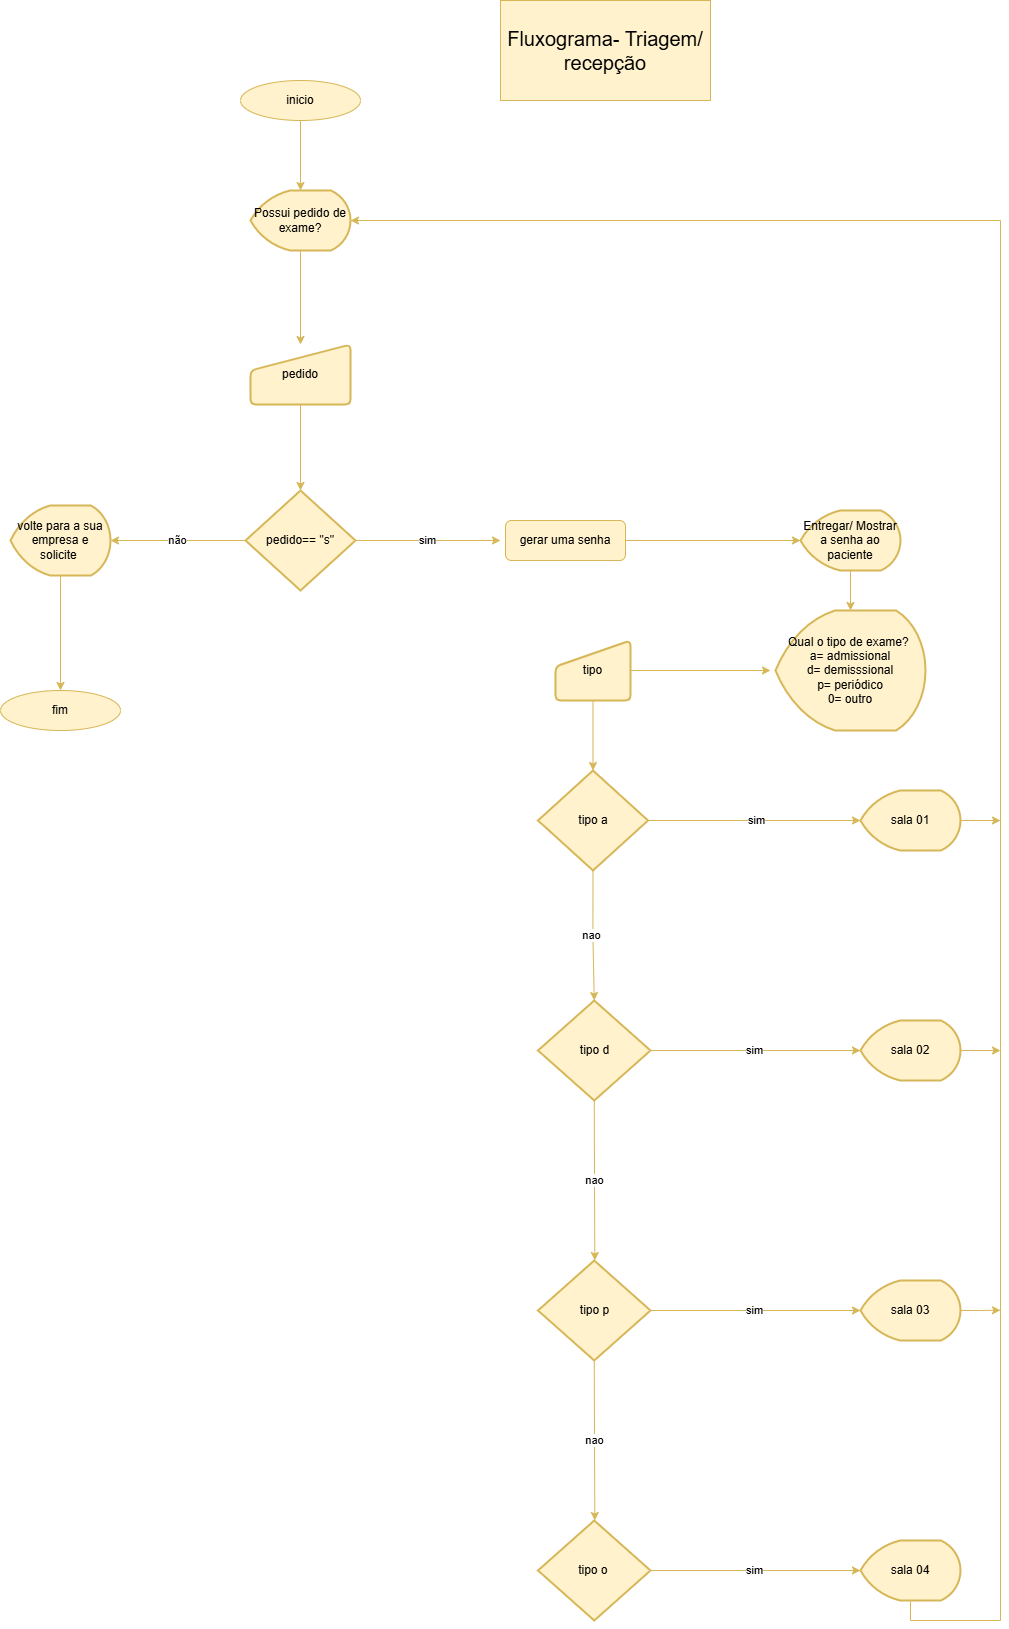

The diagram above was exported from draw.io. Its source (the exported page's mxGraphModel, read from the mxfile embedded in the PNG):
<mxGraphModel dx="4120" dy="2248" grid="1" gridSize="10" guides="1" tooltips="1" connect="1" arrows="1" fold="1" page="1" pageScale="1" pageWidth="1169" pageHeight="827" math="0" shadow="0">
  <root>
    <mxCell id="0" />
    <mxCell id="1" parent="0" />
    <mxCell id="Mg7Bc2Fudg6xIb0ZqLQB-3" parent="1" style="text;html=1;whiteSpace=wrap;strokeColor=#d6b656;fillColor=#fff2cc;align=center;verticalAlign=middle;rounded=0;fontSize=20;" value="Fluxograma- Triagem/ recepção" vertex="1">
      <mxGeometry height="100" width="210" x="530" y="40" as="geometry" />
    </mxCell>
    <mxCell id="Mg7Bc2Fudg6xIb0ZqLQB-11" edge="1" parent="1" source="Mg7Bc2Fudg6xIb0ZqLQB-4" style="edgeStyle=orthogonalEdgeStyle;rounded=0;orthogonalLoop=1;jettySize=auto;html=1;exitX=0.5;exitY=1;exitDx=0;exitDy=0;fillColor=#fff2cc;strokeColor=#d6b656;" target="Mg7Bc2Fudg6xIb0ZqLQB-7">
      <mxGeometry relative="1" as="geometry" />
    </mxCell>
    <mxCell id="Mg7Bc2Fudg6xIb0ZqLQB-4" parent="1" style="ellipse;whiteSpace=wrap;html=1;fillColor=#fff2cc;strokeColor=#d6b656;" value="inicio" vertex="1">
      <mxGeometry height="40" width="120" x="270" y="120" as="geometry" />
    </mxCell>
    <mxCell id="Mg7Bc2Fudg6xIb0ZqLQB-5" parent="1" style="ellipse;whiteSpace=wrap;html=1;fillColor=#fff2cc;strokeColor=#d6b656;" value="fim" vertex="1">
      <mxGeometry height="40" width="120" x="30" y="730" as="geometry" />
    </mxCell>
    <mxCell id="Mg7Bc2Fudg6xIb0ZqLQB-6" parent="1" style="html=1;strokeWidth=2;shape=manualInput;whiteSpace=wrap;rounded=1;size=26;arcSize=11;fillColor=#fff2cc;strokeColor=#d6b656;" value="pedido" vertex="1">
      <mxGeometry height="60" width="100" x="280" y="384" as="geometry" />
    </mxCell>
    <mxCell id="Mg7Bc2Fudg6xIb0ZqLQB-12" edge="1" parent="1" source="Mg7Bc2Fudg6xIb0ZqLQB-7" style="edgeStyle=orthogonalEdgeStyle;rounded=0;orthogonalLoop=1;jettySize=auto;html=1;exitX=0.5;exitY=1;exitDx=0;exitDy=0;exitPerimeter=0;fillColor=#fff2cc;strokeColor=#d6b656;" target="Mg7Bc2Fudg6xIb0ZqLQB-6">
      <mxGeometry relative="1" as="geometry" />
    </mxCell>
    <mxCell id="Mg7Bc2Fudg6xIb0ZqLQB-7" parent="1" style="strokeWidth=2;html=1;shape=mxgraph.flowchart.display;whiteSpace=wrap;fillColor=#fff2cc;strokeColor=#d6b656;" value="Possui pedido de exame?" vertex="1">
      <mxGeometry height="60" width="100" x="280" y="230" as="geometry" />
    </mxCell>
    <mxCell id="Mg7Bc2Fudg6xIb0ZqLQB-14" edge="1" parent="1" source="Mg7Bc2Fudg6xIb0ZqLQB-8" style="edgeStyle=orthogonalEdgeStyle;rounded=0;orthogonalLoop=1;jettySize=auto;html=1;exitX=0;exitY=0.5;exitDx=0;exitDy=0;exitPerimeter=0;fillColor=#fff2cc;strokeColor=#d6b656;" target="Mg7Bc2Fudg6xIb0ZqLQB-9" value="não">
      <mxGeometry relative="1" as="geometry" />
    </mxCell>
    <mxCell id="Mg7Bc2Fudg6xIb0ZqLQB-16" edge="1" parent="1" source="Mg7Bc2Fudg6xIb0ZqLQB-8" style="edgeStyle=orthogonalEdgeStyle;rounded=0;orthogonalLoop=1;jettySize=auto;html=1;exitX=1;exitY=0.5;exitDx=0;exitDy=0;exitPerimeter=0;fillColor=#fff2cc;strokeColor=#d6b656;" value="sim">
      <mxGeometry relative="1" as="geometry">
        <mxPoint x="530" y="580" as="targetPoint" />
      </mxGeometry>
    </mxCell>
    <mxCell id="Mg7Bc2Fudg6xIb0ZqLQB-8" parent="1" style="strokeWidth=2;html=1;shape=mxgraph.flowchart.decision;whiteSpace=wrap;fillColor=#fff2cc;strokeColor=#d6b656;" value="pedido== &quot;s&quot;" vertex="1">
      <mxGeometry height="100" width="110" x="275" y="530" as="geometry" />
    </mxCell>
    <mxCell id="Mg7Bc2Fudg6xIb0ZqLQB-15" edge="1" parent="1" source="Mg7Bc2Fudg6xIb0ZqLQB-9" style="edgeStyle=orthogonalEdgeStyle;rounded=0;orthogonalLoop=1;jettySize=auto;html=1;exitX=0.5;exitY=1;exitDx=0;exitDy=0;exitPerimeter=0;entryX=0.5;entryY=0;entryDx=0;entryDy=0;fillColor=#fff2cc;strokeColor=#d6b656;" target="Mg7Bc2Fudg6xIb0ZqLQB-5">
      <mxGeometry relative="1" as="geometry" />
    </mxCell>
    <mxCell id="Mg7Bc2Fudg6xIb0ZqLQB-9" parent="1" style="strokeWidth=2;html=1;shape=mxgraph.flowchart.display;whiteSpace=wrap;fillColor=#fff2cc;strokeColor=#d6b656;" value="volte para a sua empresa e solicite&amp;nbsp;" vertex="1">
      <mxGeometry height="70" width="100" x="40" y="545" as="geometry" />
    </mxCell>
    <mxCell id="Mg7Bc2Fudg6xIb0ZqLQB-13" edge="1" parent="1" source="Mg7Bc2Fudg6xIb0ZqLQB-6" style="edgeStyle=orthogonalEdgeStyle;rounded=0;orthogonalLoop=1;jettySize=auto;html=1;exitX=0.5;exitY=1;exitDx=0;exitDy=0;entryX=0.5;entryY=0;entryDx=0;entryDy=0;entryPerimeter=0;fillColor=#fff2cc;strokeColor=#d6b656;" target="Mg7Bc2Fudg6xIb0ZqLQB-8">
      <mxGeometry relative="1" as="geometry" />
    </mxCell>
    <mxCell id="Mg7Bc2Fudg6xIb0ZqLQB-23" edge="1" parent="1" source="Mg7Bc2Fudg6xIb0ZqLQB-17" style="edgeStyle=orthogonalEdgeStyle;rounded=0;orthogonalLoop=1;jettySize=auto;html=1;exitX=0.5;exitY=1;exitDx=0;exitDy=0;exitPerimeter=0;fillColor=#fff2cc;strokeColor=#d6b656;" target="Mg7Bc2Fudg6xIb0ZqLQB-22">
      <mxGeometry relative="1" as="geometry" />
    </mxCell>
    <mxCell id="Mg7Bc2Fudg6xIb0ZqLQB-17" parent="1" style="strokeWidth=2;html=1;shape=mxgraph.flowchart.display;whiteSpace=wrap;fillColor=#fff2cc;strokeColor=#d6b656;" value="Entregar/ Mostrar a senha ao paciente" vertex="1">
      <mxGeometry height="60" width="100" x="830" y="550" as="geometry" />
    </mxCell>
    <mxCell id="Mg7Bc2Fudg6xIb0ZqLQB-28" edge="1" parent="1" source="Mg7Bc2Fudg6xIb0ZqLQB-19" style="edgeStyle=orthogonalEdgeStyle;rounded=0;orthogonalLoop=1;jettySize=auto;html=1;exitX=1;exitY=0.5;exitDx=0;exitDy=0;exitPerimeter=0;fillColor=#fff2cc;strokeColor=#d6b656;" target="Mg7Bc2Fudg6xIb0ZqLQB-27" value="sim">
      <mxGeometry relative="1" as="geometry" />
    </mxCell>
    <mxCell id="Mg7Bc2Fudg6xIb0ZqLQB-29" edge="1" parent="1" source="Mg7Bc2Fudg6xIb0ZqLQB-19" style="edgeStyle=orthogonalEdgeStyle;rounded=0;orthogonalLoop=1;jettySize=auto;html=1;exitX=0.5;exitY=1;exitDx=0;exitDy=0;exitPerimeter=0;entryX=0.5;entryY=0;entryDx=0;entryDy=0;entryPerimeter=0;fillColor=#fff2cc;strokeColor=#d6b656;" target="Mg7Bc2Fudg6xIb0ZqLQB-30" value="nao">
      <mxGeometry relative="1" as="geometry">
        <mxPoint x="623" y="1010" as="targetPoint" />
      </mxGeometry>
    </mxCell>
    <mxCell id="Mg7Bc2Fudg6xIb0ZqLQB-19" parent="1" style="strokeWidth=2;html=1;shape=mxgraph.flowchart.decision;whiteSpace=wrap;fillColor=#fff2cc;strokeColor=#d6b656;" value="tipo a" vertex="1">
      <mxGeometry height="100" width="110" x="567.5" y="810" as="geometry" />
    </mxCell>
    <mxCell id="Mg7Bc2Fudg6xIb0ZqLQB-21" edge="1" parent="1" source="Mg7Bc2Fudg6xIb0ZqLQB-20" style="edgeStyle=orthogonalEdgeStyle;rounded=0;orthogonalLoop=1;jettySize=auto;html=1;exitX=1;exitY=0.5;exitDx=0;exitDy=0;fillColor=#fff2cc;strokeColor=#d6b656;" target="Mg7Bc2Fudg6xIb0ZqLQB-17">
      <mxGeometry relative="1" as="geometry" />
    </mxCell>
    <mxCell id="Mg7Bc2Fudg6xIb0ZqLQB-20" parent="1" style="rounded=1;whiteSpace=wrap;html=1;fillColor=#fff2cc;strokeColor=#d6b656;" value="gerar uma senha" vertex="1">
      <mxGeometry height="40" width="120" x="535" y="560" as="geometry" />
    </mxCell>
    <mxCell id="Mg7Bc2Fudg6xIb0ZqLQB-22" parent="1" style="strokeWidth=2;html=1;shape=mxgraph.flowchart.display;whiteSpace=wrap;fillColor=#fff2cc;strokeColor=#d6b656;" value="Qual o tipo de exame?&amp;nbsp;&lt;div&gt;a= admissional&lt;/div&gt;&lt;div&gt;d= demisssional&lt;/div&gt;&lt;div&gt;p= periódico&lt;/div&gt;&lt;div&gt;0= outro&lt;/div&gt;" vertex="1">
      <mxGeometry height="120" width="150" x="805" y="650" as="geometry" />
    </mxCell>
    <mxCell id="Mg7Bc2Fudg6xIb0ZqLQB-25" edge="1" parent="1" source="Mg7Bc2Fudg6xIb0ZqLQB-24" style="edgeStyle=orthogonalEdgeStyle;rounded=0;orthogonalLoop=1;jettySize=auto;html=1;fillColor=#fff2cc;strokeColor=#d6b656;">
      <mxGeometry relative="1" as="geometry">
        <mxPoint x="800" y="710" as="targetPoint" />
      </mxGeometry>
    </mxCell>
    <mxCell id="Mg7Bc2Fudg6xIb0ZqLQB-26" edge="1" parent="1" source="Mg7Bc2Fudg6xIb0ZqLQB-24" style="edgeStyle=orthogonalEdgeStyle;rounded=0;orthogonalLoop=1;jettySize=auto;html=1;exitX=0.5;exitY=1;exitDx=0;exitDy=0;fillColor=#fff2cc;strokeColor=#d6b656;" target="Mg7Bc2Fudg6xIb0ZqLQB-19">
      <mxGeometry relative="1" as="geometry" />
    </mxCell>
    <mxCell id="Mg7Bc2Fudg6xIb0ZqLQB-24" parent="1" style="html=1;strokeWidth=2;shape=manualInput;whiteSpace=wrap;rounded=1;size=26;arcSize=11;fillColor=#fff2cc;strokeColor=#d6b656;" value="tipo" vertex="1">
      <mxGeometry height="60" width="75" x="585" y="680" as="geometry" />
    </mxCell>
    <mxCell id="Mg7Bc2Fudg6xIb0ZqLQB-45" edge="1" parent="1" source="Mg7Bc2Fudg6xIb0ZqLQB-27" style="edgeStyle=orthogonalEdgeStyle;rounded=0;orthogonalLoop=1;jettySize=auto;html=1;exitX=1;exitY=0.5;exitDx=0;exitDy=0;exitPerimeter=0;fillColor=#fff2cc;strokeColor=#d6b656;">
      <mxGeometry relative="1" as="geometry">
        <mxPoint x="1030" y="860" as="targetPoint" />
      </mxGeometry>
    </mxCell>
    <mxCell id="Mg7Bc2Fudg6xIb0ZqLQB-27" parent="1" style="strokeWidth=2;html=1;shape=mxgraph.flowchart.display;whiteSpace=wrap;fillColor=#fff2cc;strokeColor=#d6b656;" value="sala 01" vertex="1">
      <mxGeometry height="60" width="100" x="890" y="830" as="geometry" />
    </mxCell>
    <mxCell id="Mg7Bc2Fudg6xIb0ZqLQB-31" edge="1" parent="1" source="Mg7Bc2Fudg6xIb0ZqLQB-30" style="edgeStyle=orthogonalEdgeStyle;rounded=0;orthogonalLoop=1;jettySize=auto;html=1;exitX=1;exitY=0.5;exitDx=0;exitDy=0;exitPerimeter=0;entryX=0;entryY=0.5;entryDx=0;entryDy=0;entryPerimeter=0;fillColor=#fff2cc;strokeColor=#d6b656;" target="Mg7Bc2Fudg6xIb0ZqLQB-33" value="sim">
      <mxGeometry relative="1" as="geometry">
        <mxPoint x="880" y="1090" as="targetPoint" />
      </mxGeometry>
    </mxCell>
    <mxCell id="Mg7Bc2Fudg6xIb0ZqLQB-32" edge="1" parent="1" source="Mg7Bc2Fudg6xIb0ZqLQB-30" style="edgeStyle=orthogonalEdgeStyle;rounded=0;orthogonalLoop=1;jettySize=auto;html=1;exitX=0.5;exitY=1;exitDx=0;exitDy=0;exitPerimeter=0;fillColor=#fff2cc;strokeColor=#d6b656;" value="nao">
      <mxGeometry relative="1" as="geometry">
        <mxPoint x="624.3333333333333" y="1300" as="targetPoint" />
      </mxGeometry>
    </mxCell>
    <mxCell id="Mg7Bc2Fudg6xIb0ZqLQB-30" parent="1" style="strokeWidth=2;html=1;shape=mxgraph.flowchart.decision;whiteSpace=wrap;fillColor=#fff2cc;strokeColor=#d6b656;" value="tipo d" vertex="1">
      <mxGeometry height="100" width="112.5" x="567.5" y="1040" as="geometry" />
    </mxCell>
    <mxCell id="Mg7Bc2Fudg6xIb0ZqLQB-44" edge="1" parent="1" source="Mg7Bc2Fudg6xIb0ZqLQB-33" style="edgeStyle=orthogonalEdgeStyle;rounded=0;orthogonalLoop=1;jettySize=auto;html=1;exitX=1;exitY=0.5;exitDx=0;exitDy=0;exitPerimeter=0;fillColor=#fff2cc;strokeColor=#d6b656;">
      <mxGeometry relative="1" as="geometry">
        <mxPoint x="1030" y="1090" as="targetPoint" />
      </mxGeometry>
    </mxCell>
    <mxCell id="Mg7Bc2Fudg6xIb0ZqLQB-33" parent="1" style="strokeWidth=2;html=1;shape=mxgraph.flowchart.display;whiteSpace=wrap;fillColor=#fff2cc;strokeColor=#d6b656;" value="sala 02" vertex="1">
      <mxGeometry height="60" width="100" x="890" y="1060" as="geometry" />
    </mxCell>
    <mxCell id="Mg7Bc2Fudg6xIb0ZqLQB-34" edge="1" parent="1" source="Mg7Bc2Fudg6xIb0ZqLQB-36" style="edgeStyle=orthogonalEdgeStyle;rounded=0;orthogonalLoop=1;jettySize=auto;html=1;exitX=1;exitY=0.5;exitDx=0;exitDy=0;exitPerimeter=0;entryX=0;entryY=0.5;entryDx=0;entryDy=0;entryPerimeter=0;fillColor=#fff2cc;strokeColor=#d6b656;" target="Mg7Bc2Fudg6xIb0ZqLQB-37" value="sim">
      <mxGeometry relative="1" as="geometry">
        <mxPoint x="880" y="1350" as="targetPoint" />
      </mxGeometry>
    </mxCell>
    <mxCell id="Mg7Bc2Fudg6xIb0ZqLQB-35" edge="1" parent="1" source="Mg7Bc2Fudg6xIb0ZqLQB-36" style="edgeStyle=orthogonalEdgeStyle;rounded=0;orthogonalLoop=1;jettySize=auto;html=1;exitX=0.5;exitY=1;exitDx=0;exitDy=0;exitPerimeter=0;fillColor=#fff2cc;strokeColor=#d6b656;" value="nao">
      <mxGeometry relative="1" as="geometry">
        <mxPoint x="624.3333333333333" y="1560" as="targetPoint" />
      </mxGeometry>
    </mxCell>
    <mxCell id="Mg7Bc2Fudg6xIb0ZqLQB-36" parent="1" style="strokeWidth=2;html=1;shape=mxgraph.flowchart.decision;whiteSpace=wrap;fillColor=#fff2cc;strokeColor=#d6b656;" value="tipo p" vertex="1">
      <mxGeometry height="100" width="112.5" x="567.5" y="1300" as="geometry" />
    </mxCell>
    <mxCell id="Mg7Bc2Fudg6xIb0ZqLQB-43" edge="1" parent="1" source="Mg7Bc2Fudg6xIb0ZqLQB-37" style="edgeStyle=orthogonalEdgeStyle;rounded=0;orthogonalLoop=1;jettySize=auto;html=1;exitX=1;exitY=0.5;exitDx=0;exitDy=0;exitPerimeter=0;fillColor=#fff2cc;strokeColor=#d6b656;">
      <mxGeometry relative="1" as="geometry">
        <mxPoint x="1030" y="1349.6666666666665" as="targetPoint" />
      </mxGeometry>
    </mxCell>
    <mxCell id="Mg7Bc2Fudg6xIb0ZqLQB-37" parent="1" style="strokeWidth=2;html=1;shape=mxgraph.flowchart.display;whiteSpace=wrap;fillColor=#fff2cc;strokeColor=#d6b656;" value="sala 03" vertex="1">
      <mxGeometry height="60" width="100" x="890" y="1320" as="geometry" />
    </mxCell>
    <mxCell id="Mg7Bc2Fudg6xIb0ZqLQB-38" edge="1" parent="1" source="Mg7Bc2Fudg6xIb0ZqLQB-40" style="edgeStyle=orthogonalEdgeStyle;rounded=0;orthogonalLoop=1;jettySize=auto;html=1;exitX=1;exitY=0.5;exitDx=0;exitDy=0;exitPerimeter=0;entryX=0;entryY=0.5;entryDx=0;entryDy=0;entryPerimeter=0;fillColor=#fff2cc;strokeColor=#d6b656;" target="Mg7Bc2Fudg6xIb0ZqLQB-41" value="sim">
      <mxGeometry relative="1" as="geometry">
        <mxPoint x="880" y="1610" as="targetPoint" />
      </mxGeometry>
    </mxCell>
    <mxCell id="Mg7Bc2Fudg6xIb0ZqLQB-40" parent="1" style="strokeWidth=2;html=1;shape=mxgraph.flowchart.decision;whiteSpace=wrap;fillColor=#fff2cc;strokeColor=#d6b656;" value="tipo o&amp;nbsp;" vertex="1">
      <mxGeometry height="100" width="112.5" x="567.5" y="1560" as="geometry" />
    </mxCell>
    <mxCell id="Mg7Bc2Fudg6xIb0ZqLQB-41" parent="1" style="strokeWidth=2;html=1;shape=mxgraph.flowchart.display;whiteSpace=wrap;fillColor=#fff2cc;strokeColor=#d6b656;" value="sala 04" vertex="1">
      <mxGeometry height="60" width="100" x="890" y="1580" as="geometry" />
    </mxCell>
    <mxCell id="Mg7Bc2Fudg6xIb0ZqLQB-42" edge="1" parent="1" source="Mg7Bc2Fudg6xIb0ZqLQB-41" style="edgeStyle=orthogonalEdgeStyle;rounded=0;orthogonalLoop=1;jettySize=auto;html=1;exitX=0.5;exitY=1;exitDx=0;exitDy=0;exitPerimeter=0;entryX=1;entryY=0.5;entryDx=0;entryDy=0;entryPerimeter=0;fillColor=#fff2cc;strokeColor=#d6b656;" target="Mg7Bc2Fudg6xIb0ZqLQB-7">
      <mxGeometry relative="1" as="geometry">
        <Array as="points">
          <mxPoint x="940" y="1660" />
          <mxPoint x="1030" y="1660" />
          <mxPoint x="1030" y="260" />
        </Array>
      </mxGeometry>
    </mxCell>
  </root>
</mxGraphModel>